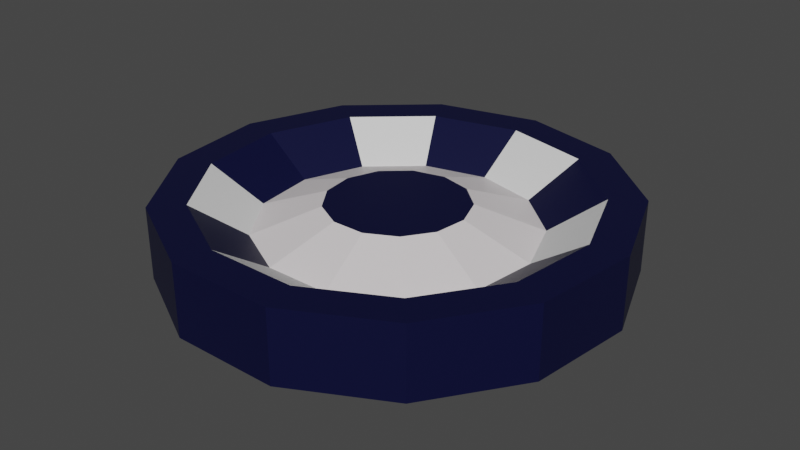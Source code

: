# Source: item2.blend  (saved by Blender 2.80.75; exported with 4.5.12 LTS)
import bpy
from mathutils import Matrix  # noqa: F401  (used for matrix-valued properties, if any)

bpy.ops.wm.read_factory_settings(use_empty=True)
scene = bpy.context.scene
scene.name = 'Scene'

# ---- collections
col_collection = bpy.data.collections.new('Collection'); scene.collection.children.link(col_collection)

# ---- materials (node trees are filled in below, after node groups)
mat_mainmaterial = bpy.data.materials.new('MainMaterial')
mat_mainmaterial.use_transparent_shadow = False
mat_middle = bpy.data.materials.new('Middle')
mat_middle.use_transparent_shadow = False
mat_middle_1 = bpy.data.materials.new('middle')
mat_middle_1.use_transparent_shadow = False

# ---- material node trees
mat_mainmaterial.use_nodes = True; mat_mainmaterial.node_tree.nodes.clear()
_N = mat_mainmaterial.node_tree.nodes; _L = mat_mainmaterial.node_tree.links
n0 = _N.new('ShaderNodeOutputMaterial'); n0.name = 'Material Output'; n0.location = (300, 300)
n1 = _N.new('ShaderNodeBsdfPrincipled'); n1.name = 'Principled BSDF'; n1.location = (10, 300)
n1.distribution = 'GGX'
n1.subsurface_method = 'BURLEY'
n1.inputs[0].default_value = (0.0, 0.001042, 0.03134, 1.0)
n1.inputs[3].default_value = 1.45
n1.inputs[27].default_value = (0.0, 0.0, 0.0, 1.0)
n1.inputs[28].default_value = 1.0
_L.new(n1.outputs[0], n0.inputs[0])
n0.is_active_output = True
mat_middle.use_nodes = True; mat_middle.node_tree.nodes.clear()
_N = mat_middle.node_tree.nodes; _L = mat_middle.node_tree.links
n0 = _N.new('ShaderNodeOutputMaterial'); n0.name = 'Material Output'; n0.location = (300, 300)
n1 = _N.new('ShaderNodeBsdfPrincipled'); n1.name = 'Principled BSDF'; n1.location = (10, 300)
n1.distribution = 'GGX'
n1.subsurface_method = 'BURLEY'
n1.inputs[3].default_value = 1.45
n1.inputs[27].default_value = (0.0, 0.0, 0.0, 1.0)
n1.inputs[28].default_value = 1.0
_L.new(n1.outputs[0], n0.inputs[0])
n0.is_active_output = True
mat_middle_1.use_nodes = True; mat_middle_1.node_tree.nodes.clear()
_N = mat_middle_1.node_tree.nodes; _L = mat_middle_1.node_tree.links
n0 = _N.new('ShaderNodeOutputMaterial'); n0.name = 'Material Output'; n0.location = (300, 300)
n1 = _N.new('ShaderNodeBsdfPrincipled'); n1.name = 'Principled BSDF'; n1.location = (10, 300)
n1.distribution = 'GGX'
n1.subsurface_method = 'BURLEY'
n1.inputs[0].default_value = (0.8, 0.7519, 0.7665, 1.0)
n1.inputs[3].default_value = 1.45
n1.inputs[27].default_value = (0.0, 0.0, 0.0, 1.0)
n1.inputs[28].default_value = 1.0
_L.new(n1.outputs[0], n0.inputs[0])
n0.is_active_output = True

# ---- world
world_world = bpy.data.worlds.new('World'); scene.world = world_world
world_world.use_nodes = True; world_world.node_tree.nodes.clear()
_N = world_world.node_tree.nodes; _L = world_world.node_tree.links
n0 = _N.new('ShaderNodeOutputWorld'); n0.name = 'World Output'; n0.location = (300, 300)
n1 = _N.new('ShaderNodeBackground'); n1.name = 'Background'; n1.location = (10, 300)
n1.inputs[0].default_value = (0.05088, 0.05088, 0.05088, 1.0)
_L.new(n1.outputs[0], n0.inputs[0])
n0.is_active_output = True
world_world.color = (0.05088, 0.05088, 0.05088)
world_world.use_sun_shadow = False
world_world.sun_shadow_jitter_overblur = 0.0

# ---- meshes
me_cylinder = bpy.data.meshes.new('Cylinder')
me_cylinder.from_pydata([(3.015e-08, 0.3422, -0.04251), (2.782e-08, 0.2074, 0.01444), (0.159, 0.303, -0.04251), (0.09636, 0.1836, 0.01444), (0.2817, 0.1944, -0.04251), (0.1706, 0.1178, 0.01444), (0.3397, 0.04125, -0.04251), (0.2058, 0.02499, 0.01444), (0.32, -0.1214, -0.04251), (0.1939, -0.07353, 0.01444), (0.2269, -0.2562, -0.04251), (0.1375, -0.1552, 0.01444), (0.0819, -0.3323, -0.04251), (0.04962, -0.2013, 0.01444), (-0.0819, -0.3323, -0.04251), (-0.04962, -0.2013, 0.01444), (-0.2269, -0.2562, -0.04251), (-0.1375, -0.1552, 0.01444), (-0.32, -0.1214, -0.04251), (-0.1939, -0.07353, 0.01444), (-0.3397, 0.04125, -0.04251), (-0.2058, 0.02499, 0.01444), (-0.2817, 0.1944, -0.04251), (-0.1706, 0.1178, 0.01444), (-0.159, 0.303, -0.04251), (-0.09636, 0.1836, 0.01444), (0.159, 0.303, 0.06664), (3.015e-08, 0.3422, 0.06664), (0.2817, 0.1944, 0.06664), (0.3397, 0.04125, 0.06664), (0.32, -0.1214, 0.06664), (0.2269, -0.2562, 0.06664), (0.0819, -0.3323, 0.06664), (-0.0819, -0.3323, 0.06664), (-0.2269, -0.2562, 0.06664), (-0.32, -0.1214, 0.06664), (-0.3397, 0.04125, 0.06664), (-0.2817, 0.1944, 0.06664), (-0.159, 0.303, 0.06664), (0.1337, 0.2548, 0.06664), (2.304e-08, 0.2877, 0.06664), (0.2368, 0.1635, 0.06664), (0.2856, 0.03468, 0.06664), (0.269, -0.102, 0.06664), (0.1908, -0.2154, 0.06664), (0.06886, -0.2794, 0.06664), (-0.06886, -0.2794, 0.06664), (-0.1908, -0.2154, 0.06664), (-0.269, -0.102, 0.06664), (-0.2856, 0.03468, 0.06664), (-0.2368, 0.1635, 0.06664), (-0.1337, 0.2548, 0.06664), (0.04923, 0.09381, 0.0511), (3.35e-08, 0.1059, 0.0511), (0.08719, 0.06018, 0.0511), (0.1052, 0.01277, 0.0511), (0.09906, -0.03757, 0.0511), (0.07025, -0.0793, 0.0511), (0.02535, -0.1029, 0.0511), (-0.02535, -0.1029, 0.0511), (-0.07025, -0.0793, 0.0511), (-0.09906, -0.03757, 0.0511), (-0.1052, 0.01277, 0.0511), (-0.08719, 0.06018, 0.0511), (-0.04923, 0.09381, 0.0511)], [], [(0, 27, 26, 2), (2, 26, 28, 4), (4, 28, 29, 6), (6, 29, 30, 8), (8, 30, 31, 10), (10, 31, 32, 12), (12, 32, 33, 14), (14, 33, 34, 16), (16, 34, 35, 18), (18, 35, 36, 20), (20, 36, 37, 22), (15, 13, 58, 59), (22, 37, 38, 24), (24, 38, 27, 0), (0, 2, 4, 6, 8, 10, 12, 14, 16, 18, 20, 22, 24), (40, 39, 26, 27), (39, 41, 28, 26), (41, 42, 29, 28), (42, 43, 30, 29), (43, 44, 31, 30), (44, 45, 32, 31), (45, 46, 33, 32), (46, 47, 34, 33), (47, 48, 35, 34), (48, 49, 36, 35), (49, 50, 37, 36), (50, 51, 38, 37), (51, 40, 27, 38), (1, 3, 39, 40), (3, 5, 41, 39), (5, 7, 42, 41), (7, 9, 43, 42), (9, 11, 44, 43), (11, 13, 45, 44), (13, 15, 46, 45), (15, 17, 47, 46), (17, 19, 48, 47), (19, 21, 49, 48), (21, 23, 50, 49), (23, 25, 51, 50), (25, 1, 40, 51), (52, 53, 64, 63, 62, 61, 60, 59, 58, 57, 56, 55, 54), (17, 15, 59, 60), (3, 1, 53, 52), (19, 17, 60, 61), (5, 3, 52, 54), (21, 19, 61, 62), (7, 5, 54, 55), (23, 21, 62, 63), (9, 7, 55, 56), (25, 23, 63, 64), (11, 9, 56, 57), (1, 25, 64, 53), (13, 11, 57, 58)])
me_cylinder.polygons.foreach_set('material_index', [0, 0, 0, 0, 0, 0, 0, 0, 0, 0, 0, 2, 0, 0, 0, 0, 0, 0, 0, 0, 0, 0, 0, 0, 0, 0, 0, 0, 1, 0, 1, 0, 1, 0, 1, 0, 1, 0, 0, 1, 0, 0, 2, 2, 2, 2, 2, 2, 2, 2, 2, 2, 2, 2])
_uv = me_cylinder.uv_layers.new(name='UVMap')
_uv.uv.foreach_set('vector', [1.0, 0.5, 1.0, 1.0, 0.9231, 1.0, 0.9231, 0.5, 0.9231, 0.5, 0.9231, 1.0, 0.8462, 1.0, 0.8462, 0.5, 0.8462, 0.5, 0.8462, 1.0, 0.7692, 1.0, 0.7692, 0.5, 0.7692, 0.5, 0.7692, 1.0, 0.6923, 1.0, 0.6923, 0.5, 0.6923, 0.5, 0.6923, 1.0, 0.6154, 1.0, 0.6154, 0.5, 0.6154, 0.5, 0.6154, 1.0, 0.5385, 1.0, 0.5385, 0.5, 0.5385, 0.5, 0.5385, 1.0, 0.4615, 1.0, 0.4615, 0.5, 0.4615, 0.5, 0.4615, 1.0, 0.3846, 1.0, 0.3846, 0.5, 0.3846, 0.5, 0.3846, 1.0, 0.3077, 1.0, 0.3077, 0.5, 0.3077, 0.5, 0.3077, 1.0, 0.2308, 1.0, 0.2308, 0.5, 0.2308, 0.5, 0.2308, 1.0, 0.1538, 1.0, 0.1538, 0.5, 0.2017, 0.05408, 0.2983, 0.05408, 0.2983, 0.05408, 0.2017, 0.05408, 0.1538, 0.5, 0.1538, 1.0, 0.07692, 1.0, 0.07692, 0.5, 0.07692, 0.5, 0.07692, 1.0, 4.47e-08, 1.0, 4.47e-08, 0.5, 0.75, 0.49, 0.8615, 0.4625, 0.9475, 0.3863, 0.9883, 0.2789, 0.9744, 0.1649, 0.9091, 0.07036, 0.8074, 0.01697, 0.6926, 0.01697, 0.5909, 0.07036, 0.5256, 0.1649, 0.5117, 0.2789, 0.5525, 0.3863, 0.6385, 0.4625, 0.25, 0.4518, 0.3438, 0.4287, 0.3615, 0.4625, 0.25, 0.49, 0.3438, 0.4287, 0.4161, 0.3646, 0.4475, 0.3863, 0.3615, 0.4625, 0.4161, 0.3646, 0.4503, 0.2743, 0.4883, 0.2789, 0.4475, 0.3863, 0.4503, 0.2743, 0.4387, 0.1784, 0.4744, 0.1649, 0.4883, 0.2789, 0.4387, 0.1784, 0.3838, 0.09897, 0.4091, 0.07036, 0.4744, 0.1649, 0.3838, 0.09897, 0.2983, 0.05408, 0.3074, 0.01697, 0.4091, 0.07036, 0.2983, 0.05408, 0.2017, 0.05408, 0.1926, 0.01697, 0.3074, 0.01697, 0.2017, 0.05408, 0.1162, 0.09897, 0.09085, 0.07036, 0.1926, 0.01697, 0.1162, 0.09897, 0.06133, 0.1784, 0.0256, 0.1649, 0.09085, 0.07036, 0.06133, 0.1784, 0.04969, 0.2743, 0.01175, 0.2789, 0.0256, 0.1649, 0.04969, 0.2743, 0.08394, 0.3646, 0.05248, 0.3863, 0.01175, 0.2789, 0.08394, 0.3646, 0.1562, 0.4287, 0.1385, 0.4625, 0.05248, 0.3863, 0.1562, 0.4287, 0.25, 0.4518, 0.25, 0.49, 0.1385, 0.4625, 0.25, 0.4518, 0.3438, 0.4287, 0.3438, 0.4287, 0.25, 0.4518, 0.3438, 0.4287, 0.4161, 0.3646, 0.4161, 0.3646, 0.3438, 0.4287, 0.4161, 0.3646, 0.4503, 0.2743, 0.4503, 0.2743, 0.4161, 0.3646, 0.4503, 0.2743, 0.4387, 0.1784, 0.4387, 0.1784, 0.4503, 0.2743, 0.4387, 0.1784, 0.3838, 0.09897, 0.3838, 0.09897, 0.4387, 0.1784, 0.3838, 0.09897, 0.2983, 0.05408, 0.2983, 0.05408, 0.3838, 0.09897, 0.2983, 0.05408, 0.2017, 0.05408, 0.2017, 0.05408, 0.2983, 0.05408, 0.2017, 0.05408, 0.1162, 0.09897, 0.1162, 0.09897, 0.2017, 0.05408, 0.1162, 0.09897, 0.06133, 0.1784, 0.06133, 0.1784, 0.1162, 0.09897, 0.06133, 0.1784, 0.04969, 0.2743, 0.04969, 0.2743, 0.06133, 0.1784, 0.04969, 0.2743, 0.08394, 0.3646, 0.08394, 0.3646, 0.04969, 0.2743, 0.08394, 0.3646, 0.1562, 0.4287, 0.1562, 0.4287, 0.08394, 0.3646, 0.1562, 0.4287, 0.25, 0.4518, 0.25, 0.4518, 0.1562, 0.4287, 0.3438, 0.4287, 0.25, 0.4518, 0.1562, 0.4287, 0.08394, 0.3646, 0.04969, 0.2743, 0.06133, 0.1784, 0.1162, 0.09897, 0.2017, 0.05408, 0.2983, 0.05408, 0.3838, 0.09897, 0.4387, 0.1784, 0.4503, 0.2743, 0.4161, 0.3646, 0.1162, 0.09897, 0.2017, 0.05408, 0.2017, 0.05408, 0.1162, 0.09897, 0.3438, 0.4287, 0.25, 0.4518, 0.25, 0.4518, 0.3438, 0.4287, 0.06133, 0.1784, 0.1162, 0.09897, 0.1162, 0.09897, 0.06133, 0.1784, 0.4161, 0.3646, 0.3438, 0.4287, 0.3438, 0.4287, 0.4161, 0.3646, 0.04969, 0.2743, 0.06133, 0.1784, 0.06133, 0.1784, 0.04969, 0.2743, 0.4503, 0.2743, 0.4161, 0.3646, 0.4161, 0.3646, 0.4503, 0.2743, 0.08394, 0.3646, 0.04969, 0.2743, 0.04969, 0.2743, 0.08394, 0.3646, 0.4387, 0.1784, 0.4503, 0.2743, 0.4503, 0.2743, 0.4387, 0.1784, 0.1562, 0.4287, 0.08394, 0.3646, 0.08394, 0.3646, 0.1562, 0.4287, 0.3838, 0.09897, 0.4387, 0.1784, 0.4387, 0.1784, 0.3838, 0.09897, 0.25, 0.4518, 0.1562, 0.4287, 0.1562, 0.4287, 0.25, 0.4518, 0.2983, 0.05408, 0.3838, 0.09897, 0.3838, 0.09897, 0.2983, 0.05408])
me_cylinder.materials.append(mat_mainmaterial)
me_cylinder.materials.append(mat_middle)
me_cylinder.materials.append(mat_middle_1)
me_cylinder.use_remesh_preserve_volume = False
me_cylinder.use_remesh_preserve_attributes = False
me_cylinder.use_mirror_vertex_groups = False
me_cylinder.update()

# ---- objects
ob_cylinder = bpy.data.objects.new('Cylinder', me_cylinder)

# ---- transforms, parenting, visibility, modifiers, constraints
ob_cylinder.location = (0.0, 0.0, 0.0)
ob_cylinder.lineart.crease_threshold = 0.0

# ---- collection membership
col_collection.objects.link(ob_cylinder)

# ---- scene / render settings (as saved in the file)
scene.frame_start = 1; scene.frame_end = 250; scene.frame_set(1)
scene.render.engine = 'BLENDER_EEVEE_NEXT'
scene.cycles.use_denoising = False
scene.cycles.samples = 128
scene.cycles.sampling_pattern = 'TABULATED_SOBOL'
scene.cycles.use_adaptive_sampling = False
scene.cycles.use_light_tree = False
scene.view_settings.view_transform = 'Filmic'
bpy.context.view_layer.update()

# ---- added for rendering (the .blend has no active camera and no usable light): camera, sun
cam_auto = bpy.data.cameras.new('AutoCamera')
cam_auto.lens = 50.0
cam_auto.sensor_width = 36.0
cam_auto.clip_end = 1000.0
ob_auto_camera = bpy.data.objects.new('AutoCamera', cam_auto)
scene.collection.objects.link(ob_auto_camera)
ob_auto_camera.location = (0.891576, -1.06492, 0.725325)
ob_auto_camera.rotation_euler = (1.09748, -7.21219e-08, 0.694738)
scene.camera = ob_auto_camera
light_auto_sun = bpy.data.lights.new('AutoSun', 'SUN')
light_auto_sun.energy = 3.0
light_auto_sun.angle = 0.0523599
ob_auto_sun = bpy.data.objects.new('AutoSun', light_auto_sun)
scene.collection.objects.link(ob_auto_sun)
ob_auto_sun.rotation_euler = (0.872665, 0.174533, 0.523599)
bpy.context.view_layer.update()
